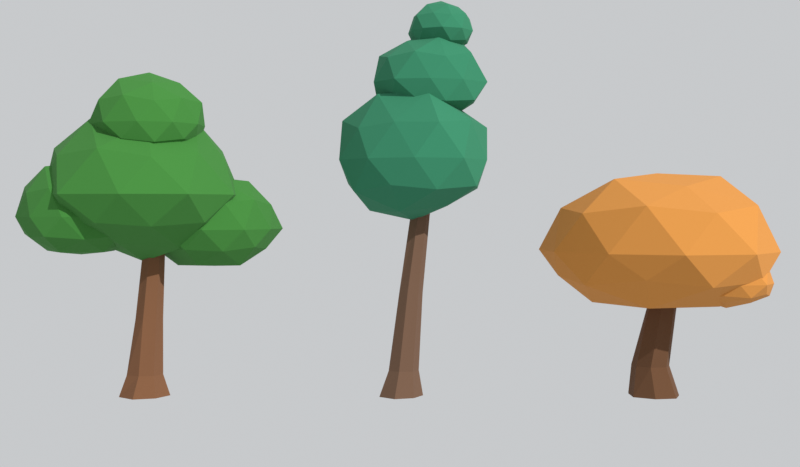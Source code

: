 # Source: GhibliTrees.blend  (saved by Blender 5.1.30; exported with 4.5.12 LTS)
import bpy
from mathutils import Matrix  # noqa: F401  (used for matrix-valued properties, if any)

bpy.ops.wm.read_factory_settings(use_empty=True)
scene = bpy.context.scene
scene.name = 'Scene'

# ---- materials (node trees are filled in below, after node groups)
mat_ghiblitreeb_bark = bpy.data.materials.new('GhibliTreeB_Bark')
mat_ghiblitreeb_leaf = bpy.data.materials.new('GhibliTreeB_Leaf')
mat_ghiblitreec_bark = bpy.data.materials.new('GhibliTreeC_Bark')
mat_ghiblitreec_leaf = bpy.data.materials.new('GhibliTreeC_Leaf')
mat_ghiblitree_bark = bpy.data.materials.new('GhibliTree_Bark')
mat_ghiblitree_leaf = bpy.data.materials.new('GhibliTree_Leaf')

# ---- material node trees
mat_ghiblitreeb_bark.use_nodes = True; mat_ghiblitreeb_bark.node_tree.nodes.clear()
_N = mat_ghiblitreeb_bark.node_tree.nodes; _L = mat_ghiblitreeb_bark.node_tree.links
n0 = _N.new('ShaderNodeBsdfPrincipled'); n0.name = 'Principled BSDF'; n0.location = (-200, 100)
n0.inputs[0].default_value = (0.1559, 0.08438, 0.04971, 1.0)
n0.inputs[2].default_value = 1.0
n1 = _N.new('ShaderNodeOutputMaterial'); n1.name = 'Material Output'; n1.location = (200, 100)
_L.new(n0.outputs[0], n1.inputs[0])
n1.is_active_output = True
mat_ghiblitreeb_leaf.use_nodes = True; mat_ghiblitreeb_leaf.node_tree.nodes.clear()
_N = mat_ghiblitreeb_leaf.node_tree.nodes; _L = mat_ghiblitreeb_leaf.node_tree.links
n0 = _N.new('ShaderNodeBsdfPrincipled'); n0.name = 'Principled BSDF'; n0.location = (-200, 100)
n0.inputs[0].default_value = (0.02732, 0.2051, 0.1046, 1.0)
n0.inputs[2].default_value = 1.0
n1 = _N.new('ShaderNodeOutputMaterial'); n1.name = 'Material Output'; n1.location = (200, 100)
_L.new(n0.outputs[0], n1.inputs[0])
n1.is_active_output = True
mat_ghiblitreec_bark.use_nodes = True; mat_ghiblitreec_bark.node_tree.nodes.clear()
_N = mat_ghiblitreec_bark.node_tree.nodes; _L = mat_ghiblitreec_bark.node_tree.links
n0 = _N.new('ShaderNodeBsdfPrincipled'); n0.name = 'Principled BSDF'; n0.location = (-200, 100)
n0.inputs[0].default_value = (0.1329, 0.05951, 0.02519, 1.0)
n0.inputs[2].default_value = 1.0
n1 = _N.new('ShaderNodeOutputMaterial'); n1.name = 'Material Output'; n1.location = (200, 100)
_L.new(n0.outputs[0], n1.inputs[0])
n1.is_active_output = True
mat_ghiblitreec_leaf.use_nodes = True; mat_ghiblitreec_leaf.node_tree.nodes.clear()
_N = mat_ghiblitreec_leaf.node_tree.nodes; _L = mat_ghiblitreec_leaf.node_tree.links
n0 = _N.new('ShaderNodeBsdfPrincipled'); n0.name = 'Principled BSDF'; n0.location = (-200, 100)
n0.inputs[0].default_value = (0.624, 0.2542, 0.04817, 1.0)
n0.inputs[2].default_value = 1.0
n1 = _N.new('ShaderNodeOutputMaterial'); n1.name = 'Material Output'; n1.location = (200, 100)
_L.new(n0.outputs[0], n1.inputs[0])
n1.is_active_output = True
mat_ghiblitree_bark.use_nodes = True; mat_ghiblitree_bark.node_tree.nodes.clear()
_N = mat_ghiblitree_bark.node_tree.nodes; _L = mat_ghiblitree_bark.node_tree.links
n0 = _N.new('ShaderNodeBsdfPrincipled'); n0.name = 'Principled BSDF'; n0.location = (-200, 100)
n0.inputs[0].default_value = (0.1946, 0.08438, 0.03689, 1.0)
n0.inputs[2].default_value = 1.0
n1 = _N.new('ShaderNodeOutputMaterial'); n1.name = 'Material Output'; n1.location = (200, 100)
_L.new(n0.outputs[0], n1.inputs[0])
n1.is_active_output = True
mat_ghiblitree_leaf.use_nodes = True; mat_ghiblitree_leaf.node_tree.nodes.clear()
_N = mat_ghiblitree_leaf.node_tree.nodes; _L = mat_ghiblitree_leaf.node_tree.links
n0 = _N.new('ShaderNodeBsdfPrincipled'); n0.name = 'Principled BSDF'; n0.location = (-200, 100)
n0.inputs[0].default_value = (0.04231, 0.2016, 0.03071, 1.0)
n0.inputs[2].default_value = 1.0
n1 = _N.new('ShaderNodeOutputMaterial'); n1.name = 'Material Output'; n1.location = (200, 100)
_L.new(n0.outputs[0], n1.inputs[0])
n1.is_active_output = True

# ---- world
world_world = bpy.data.worlds.new('World'); scene.world = world_world
world_world.use_nodes = True; world_world.node_tree.nodes.clear()
_N = world_world.node_tree.nodes; _L = world_world.node_tree.links
n0 = _N.new('ShaderNodeBackground'); n0.name = 'Background'; n0.location = (-200, 100)
n0.inputs[0].default_value = (0.82, 0.84, 0.86, 1.0)
n0.inputs[1].default_value = 0.7
n1 = _N.new('ShaderNodeOutputWorld'); n1.name = 'World Output'; n1.location = (200, 100)
_L.new(n0.outputs[0], n1.inputs[0])
n1.is_active_output = True

# ---- cameras
cam_cam = bpy.data.cameras.new('Cam')

# ---- lights
light_sun = bpy.data.lights.new('Sun', 'SUN')
light_sun.energy = 3.0

# ---- meshes
me_ghiblitreeb = bpy.data.meshes.new('GhibliTreeB')
me_ghiblitreeb.from_pydata([(0.271, 0.0, 0.0), (0.1659, 0.208, 0.0), (-0.05702, 0.2498, 0.0), (-0.2229, 0.1074, 0.0), (-0.2409, -0.116, 0.0), (-0.0622, -0.2725, 0.0), (0.1602, -0.2009, 0.0), (0.2201, 0.0, 0.3), (0.1339, 0.1303, 0.3), (-0.01023, 0.1763, 0.3), (-0.1244, 0.07437, 0.3), (-0.132, -0.07803, 0.3), (-0.01077, -0.1786, 0.3), (0.1486, -0.1487, 0.3), (0.2655, 0.02, 1.2), (0.2157, 0.1401, 1.2), (0.08863, 0.1574, 1.2), (-0.002873, 0.07917, 1.2), (-0.009908, -0.04256, 1.2), (0.08662, -0.1262, 1.2), (0.2134, -0.09714, 1.2), (0.3665, 0.04, 2.3), (0.3288, 0.1263, 2.3), (0.2354, 0.1477, 2.3), (0.1569, 0.08967, 2.3), (0.1504, -0.01278, 2.3), (0.2353, -0.06801, 2.3), (0.3265, -0.04338, 2.3), (0.16, 0.0, 2.055), (0.862, -0.51, 2.446), (-0.1044, -0.8139, 2.45), (-0.6068, 0.0, 2.482), (-0.08529, 0.7549, 2.472), (0.7939, 0.4606, 2.476), (0.4293, -0.829, 3.142), (-0.4701, -0.4578, 3.1), (-0.4703, 0.458, 3.101), (0.4041, 0.7514, 3.106), (1.017, 0.0, 3.136), (0.16, 0.0, 3.539), (-0.002192, -0.4992, 2.156), (0.5381, -0.2747, 2.221), (0.4073, -0.7612, 2.404), (0.9062, 0.0, 2.427), (0.537, 0.2739, 2.222), (-0.3548, 0.0, 2.167), (-0.5207, -0.4946, 2.386), (0.01733, 0.4391, 2.227), (-0.4587, 0.4495, 2.419), (0.3857, 0.6945, 2.434), (0.9976, -0.2721, 2.75), (1.021, 0.2797, 2.75), (0.16, -0.9227, 2.75), (0.7063, -0.7519, 2.75), (-0.6965, -0.2783, 2.75), (-0.3549, -0.7087, 2.75), (-0.385, 0.7501, 2.75), (-0.6965, 0.2783, 2.75), (0.689, 0.7282, 2.75), (0.16, 0.9809, 2.75), (0.8011, -0.4658, 3.191), (-0.06497, -0.6924, 3.155), (-0.674, 0.0, 3.214), (-0.09818, 0.7946, 3.215), (0.7831, 0.4527, 3.178), (0.3203, -0.4933, 3.505), (0.6149, 0.0, 3.412), (-0.256, -0.3022, 3.499), (-0.2118, 0.2701, 3.419), (0.3177, 0.4852, 3.493), (0.34, 0.05, 3.172), (0.8499, -0.3205, 3.429), (0.1629, -0.495, 3.449), (-0.2637, 0.05, 3.439), (0.1457, 0.648, 3.43), (0.7914, 0.378, 3.455), (0.5142, -0.4862, 3.904), (-0.1415, -0.2998, 3.918), (-0.1126, 0.3788, 3.902), (0.5108, 0.5757, 3.899), (0.8895, 0.05, 3.897), (0.34, 0.05, 4.23), (0.2299, -0.2887, 3.247), (0.619, -0.1527, 3.259), (0.5162, -0.4923, 3.403), (0.8613, 0.05, 3.424), (0.601, 0.2396, 3.285), (-0.01098, 0.05, 3.252), (-0.09066, -0.2629, 3.42), (0.242, 0.3517, 3.291), (-0.08413, 0.3581, 3.423), (0.5175, 0.5962, 3.402), (1.008, -0.1671, 3.65), (0.9674, 0.2538, 3.65), (0.34, -0.5644, 3.65), (0.7114, -0.4611, 3.65), (-0.3036, -0.1591, 3.65), (-0.06383, -0.5058, 3.65), (-0.03197, 0.562, 3.65), (-0.2848, 0.253, 3.65), (0.7028, 0.5493, 3.65), (0.34, 0.7137, 3.65), (0.8109, -0.2922, 3.974), (0.1665, -0.4839, 3.962), (-0.2445, 0.05, 3.975), (0.1731, 0.5635, 3.95), (0.8051, 0.3879, 3.97), (0.4467, -0.2785, 4.153), (0.6924, 0.05, 4.163), (0.07736, -0.1408, 4.123), (0.06124, 0.2525, 4.152), (0.4492, 0.386, 4.164), (0.48, 0.02, 3.998), (0.7572, -0.1814, 4.13), (0.3824, -0.2803, 4.139), (0.1442, 0.02, 4.132), (0.3681, 0.3643, 4.123), (0.7609, 0.2241, 4.128), (0.5851, -0.3035, 4.403), (0.1905, -0.1904, 4.411), (0.1974, 0.2253, 4.407), (0.5852, 0.3437, 4.403), (0.8138, 0.02, 4.4), (0.48, 0.02, 4.612), (0.4176, -0.1722, 4.021), (0.6413, -0.09717, 4.024), (0.5779, -0.2815, 4.113), (0.7863, 0.02, 4.117), (0.6328, 0.131, 4.036), (0.2766, 0.02, 4.02), (0.217, -0.1711, 4.109), (0.4153, 0.2192, 4.013), (0.2205, 0.2085, 4.111), (0.5781, 0.3221, 4.113), (0.8442, -0.09833, 4.25), (0.8288, 0.1333, 4.25), (0.48, -0.3846, 4.25), (0.7076, -0.2932, 4.25), (0.1287, -0.09415, 4.25), (0.2569, -0.2871, 4.25), (0.246, 0.3421, 4.25), (0.09578, 0.1448, 4.25), (0.7096, 0.336, 4.25), (0.48, 0.4201, 4.25), (0.753, -0.1784, 4.438), (0.382, -0.2816, 4.426), (0.1606, 0.02, 4.428), (0.3806, 0.3259, 4.429), (0.7247, 0.1978, 4.418), (0.5426, -0.1726, 4.545), (0.6814, 0.02, 4.543), (0.3114, -0.1025, 4.554), (0.3223, 0.1346, 4.534), (0.5462, 0.2237, 4.562)], [], [(0, 1, 8, 7), (1, 2, 9, 8), (2, 3, 10, 9), (3, 4, 11, 10), (4, 5, 12, 11), (5, 6, 13, 12), (6, 0, 7, 13), (7, 8, 15, 14), (8, 9, 16, 15), (9, 10, 17, 16), (10, 11, 18, 17), (11, 12, 19, 18), (12, 13, 20, 19), (13, 7, 14, 20), (14, 15, 22, 21), (15, 16, 23, 22), (16, 17, 24, 23), (17, 18, 25, 24), (18, 19, 26, 25), (19, 20, 27, 26), (20, 14, 21, 27), (21, 22, 23, 24, 25, 26, 27), (6, 5, 4, 3, 2, 1, 0), (28, 41, 40), (29, 41, 43), (28, 40, 45), (28, 45, 47), (28, 47, 44), (29, 43, 50), (30, 42, 52), (31, 46, 54), (32, 48, 56), (33, 49, 58), (29, 50, 53), (30, 52, 55), (31, 54, 57), (32, 56, 59), (33, 58, 51), (34, 60, 65), (35, 61, 67), (36, 62, 68), (37, 63, 69), (38, 64, 66), (66, 69, 39), (66, 64, 69), (64, 37, 69), (69, 68, 39), (69, 63, 68), (63, 36, 68), (68, 67, 39), (68, 62, 67), (62, 35, 67), (67, 65, 39), (67, 61, 65), (61, 34, 65), (65, 66, 39), (65, 60, 66), (60, 38, 66), (51, 64, 38), (51, 58, 64), (58, 37, 64), (59, 63, 37), (59, 56, 63), (56, 36, 63), (57, 62, 36), (57, 54, 62), (54, 35, 62), (55, 61, 35), (55, 52, 61), (52, 34, 61), (53, 60, 34), (53, 50, 60), (50, 38, 60), (58, 59, 37), (58, 49, 59), (49, 32, 59), (56, 57, 36), (56, 48, 57), (48, 31, 57), (54, 55, 35), (54, 46, 55), (46, 30, 55), (52, 53, 34), (52, 42, 53), (42, 29, 53), (50, 51, 38), (50, 43, 51), (43, 33, 51), (44, 49, 33), (44, 47, 49), (47, 32, 49), (47, 48, 32), (47, 45, 48), (45, 31, 48), (45, 46, 31), (45, 40, 46), (40, 30, 46), (43, 44, 33), (43, 41, 44), (41, 28, 44), (40, 42, 30), (40, 41, 42), (41, 29, 42), (70, 83, 82), (71, 83, 85), (70, 82, 87), (70, 87, 89), (70, 89, 86), (71, 85, 92), (72, 84, 94), (73, 88, 96), (74, 90, 98), (75, 91, 100), (71, 92, 95), (72, 94, 97), (73, 96, 99), (74, 98, 101), (75, 100, 93), (76, 102, 107), (77, 103, 109), (78, 104, 110), (79, 105, 111), (80, 106, 108), (108, 111, 81), (108, 106, 111), (106, 79, 111), (111, 110, 81), (111, 105, 110), (105, 78, 110), (110, 109, 81), (110, 104, 109), (104, 77, 109), (109, 107, 81), (109, 103, 107), (103, 76, 107), (107, 108, 81), (107, 102, 108), (102, 80, 108), (93, 106, 80), (93, 100, 106), (100, 79, 106), (101, 105, 79), (101, 98, 105), (98, 78, 105), (99, 104, 78), (99, 96, 104), (96, 77, 104), (97, 103, 77), (97, 94, 103), (94, 76, 103), (95, 102, 76), (95, 92, 102), (92, 80, 102), (100, 101, 79), (100, 91, 101), (91, 74, 101), (98, 99, 78), (98, 90, 99), (90, 73, 99), (96, 97, 77), (96, 88, 97), (88, 72, 97), (94, 95, 76), (94, 84, 95), (84, 71, 95), (92, 93, 80), (92, 85, 93), (85, 75, 93), (86, 91, 75), (86, 89, 91), (89, 74, 91), (89, 90, 74), (89, 87, 90), (87, 73, 90), (87, 88, 73), (87, 82, 88), (82, 72, 88), (85, 86, 75), (85, 83, 86), (83, 70, 86), (82, 84, 72), (82, 83, 84), (83, 71, 84), (112, 125, 124), (113, 125, 127), (112, 124, 129), (112, 129, 131), (112, 131, 128), (113, 127, 134), (114, 126, 136), (115, 130, 138), (116, 132, 140), (117, 133, 142), (113, 134, 137), (114, 136, 139), (115, 138, 141), (116, 140, 143), (117, 142, 135), (118, 144, 149), (119, 145, 151), (120, 146, 152), (121, 147, 153), (122, 148, 150), (150, 153, 123), (150, 148, 153), (148, 121, 153), (153, 152, 123), (153, 147, 152), (147, 120, 152), (152, 151, 123), (152, 146, 151), (146, 119, 151), (151, 149, 123), (151, 145, 149), (145, 118, 149), (149, 150, 123), (149, 144, 150), (144, 122, 150), (135, 148, 122), (135, 142, 148), (142, 121, 148), (143, 147, 121), (143, 140, 147), (140, 120, 147), (141, 146, 120), (141, 138, 146), (138, 119, 146), (139, 145, 119), (139, 136, 145), (136, 118, 145), (137, 144, 118), (137, 134, 144), (134, 122, 144), (142, 143, 121), (142, 133, 143), (133, 116, 143), (140, 141, 120), (140, 132, 141), (132, 115, 141), (138, 139, 119), (138, 130, 139), (130, 114, 139), (136, 137, 118), (136, 126, 137), (126, 113, 137), (134, 135, 122), (134, 127, 135), (127, 117, 135), (128, 133, 117), (128, 131, 133), (131, 116, 133), (131, 132, 116), (131, 129, 132), (129, 115, 132), (129, 130, 115), (129, 124, 130), (124, 114, 130), (127, 128, 117), (127, 125, 128), (125, 112, 128), (124, 126, 114), (124, 125, 126), (125, 113, 126)])
me_ghiblitreeb.polygons.foreach_set('material_index', [0, 0, 0, 0, 0, 0, 0, 0, 0, 0, 0, 0, 0, 0, 0, 0, 0, 0, 0, 0, 0, 0, 0, 1, 1, 1, 1, 1, 1, 1, 1, 1, 1, 1, 1, 1, 1, 1, 1, 1, 1, 1, 1, 1, 1, 1, 1, 1, 1, 1, 1, 1, 1, 1, 1, 1, 1, 1, 1, 1, 1, 1, 1, 1, 1, 1, 1, 1, 1, 1, 1, 1, 1, 1, 1, 1, 1, 1, 1, 1, 1, 1, 1, 1, 1, 1, 1, 1, 1, 1, 1, 1, 1, 1, 1, 1, 1, 1, 1, 1, 1, 1, 1, 1, 1, 1, 1, 1, 1, 1, 1, 1, 1, 1, 1, 1, 1, 1, 1, 1, 1, 1, 1, 1, 1, 1, 1, 1, 1, 1, 1, 1, 1, 1, 1, 1, 1, 1, 1, 1, 1, 1, 1, 1, 1, 1, 1, 1, 1, 1, 1, 1, 1, 1, 1, 1, 1, 1, 1, 1, 1, 1, 1, 1, 1, 1, 1, 1, 1, 1, 1, 1, 1, 1, 1, 1, 1, 1, 1, 1, 1, 1, 1, 1, 1, 1, 1, 1, 1, 1, 1, 1, 1, 1, 1, 1, 1, 1, 1, 1, 1, 1, 1, 1, 1, 1, 1, 1, 1, 1, 1, 1, 1, 1, 1, 1, 1, 1, 1, 1, 1, 1, 1, 1, 1, 1, 1, 1, 1, 1, 1, 1, 1, 1, 1, 1, 1, 1, 1, 1, 1, 1, 1, 1, 1, 1, 1, 1, 1, 1, 1, 1, 1, 1, 1, 1, 1, 1, 1, 1, 1, 1, 1])
_ca = me_ghiblitreeb.color_attributes.new('Col', 'BYTE_COLOR', 'POINT')
_ca.data.foreach_set('color', [0.8388, 0.8148, 0.7758, 1.0, 0.8228, 0.7991, 0.7605, 1.0, 0.7991, 0.7758, 0.7305, 1.0, 0.855, 0.8308, 0.7835, 1.0, 0.8388, 0.807, 0.7682, 1.0, 0.8308, 0.807, 0.7682, 1.0, 0.7913, 0.7682, 0.7305, 1.0, 0.8308, 0.807, 0.7682, 1.0, 0.8308, 0.807, 0.7682, 1.0, 0.8963, 0.8714, 0.8228, 1.0, 0.855, 0.8308, 0.7835, 1.0, 0.8796, 0.855, 0.807, 1.0, 0.8796, 0.8469, 0.807, 1.0, 0.8879, 0.8632, 0.8148, 1.0, 0.956, 0.9301, 0.8796, 1.0, 0.9473, 0.9216, 0.8714, 1.0, 1.0, 0.9911, 0.9473, 1.0, 0.9473, 0.9131, 0.8714, 1.0, 1.0, 1.0, 0.9473, 1.0, 0.9734, 0.9387, 0.8963, 1.0, 0.9301, 0.9047, 0.855, 1.0, 1.0, 1.0, 0.9911, 1.0, 1.0, 1.0, 1.0, 1.0, 1.0, 1.0, 1.0, 1.0, 1.0, 1.0, 0.9734, 1.0, 1.0, 1.0, 0.9734, 1.0, 1.0, 1.0, 0.9647, 1.0, 1.0, 1.0, 1.0, 1.0, 0.7682, 0.7305, 0.624, 1.0, 0.7913, 0.7529, 0.6514, 1.0, 0.7454, 0.7084, 0.6105, 1.0, 0.7605, 0.7231, 0.6172, 1.0, 0.7835, 0.7454, 0.6376, 1.0, 0.7605, 0.7231, 0.624, 1.0, 0.9387, 0.8963, 0.7682, 1.0, 0.8714, 0.8308, 0.7157, 1.0, 0.956, 0.9131, 0.7835, 1.0, 0.9387, 0.8963, 0.7682, 1.0, 0.9216, 0.8796, 0.7529, 1.0, 1.0, 1.0, 0.9823, 1.0, 0.7605, 0.7231, 0.624, 1.0, 0.8148, 0.7758, 0.6654, 1.0, 0.7991, 0.7605, 0.6514, 1.0, 0.7605, 0.7231, 0.6172, 1.0, 0.807, 0.7682, 0.6654, 1.0, 0.7913, 0.7529, 0.6445, 1.0, 0.807, 0.7758, 0.6654, 1.0, 0.7991, 0.7605, 0.6514, 1.0, 0.8148, 0.7758, 0.6654, 1.0, 0.7835, 0.7454, 0.6376, 1.0, 0.7605, 0.7231, 0.624, 1.0, 0.7991, 0.7605, 0.6514, 1.0, 0.8148, 0.7758, 0.6724, 1.0, 0.7758, 0.7454, 0.6376, 1.0, 0.7991, 0.7605, 0.6514, 1.0, 0.807, 0.7682, 0.6584, 1.0, 0.7605, 0.7231, 0.624, 1.0, 0.7454, 0.7157, 0.6105, 1.0, 0.7913, 0.7529, 0.6445, 1.0, 0.7454, 0.7084, 0.6105, 1.0, 0.9473, 0.9047, 0.7758, 1.0, 0.9647, 0.9216, 0.7913, 1.0, 0.9387, 0.8963, 0.7682, 1.0, 0.9647, 0.9216, 0.7913, 1.0, 1.0, 0.9647, 0.8308, 1.0, 1.0, 1.0, 0.9216, 1.0, 1.0, 1.0, 0.9216, 1.0, 1.0, 1.0, 0.8714, 1.0, 1.0, 1.0, 0.9387, 1.0, 1.0, 1.0, 0.9047, 1.0, 0.8308, 0.7913, 0.6795, 1.0, 0.855, 0.8148, 0.7011, 1.0, 0.8388, 0.7991, 0.6867, 1.0, 0.7835, 0.7454, 0.6376, 1.0, 0.8469, 0.807, 0.6939, 1.0, 0.8228, 0.7835, 0.6724, 1.0, 0.9047, 0.8632, 0.7379, 1.0, 0.9387, 0.8963, 0.7682, 1.0, 0.9301, 0.8879, 0.7605, 1.0, 0.9647, 0.9131, 0.7835, 1.0, 0.9734, 0.9216, 0.7991, 1.0, 1.0, 1.0, 0.9387, 1.0, 0.855, 0.8148, 0.6939, 1.0, 0.7682, 0.7305, 0.6308, 1.0, 0.8388, 0.7991, 0.6867, 1.0, 0.807, 0.7682, 0.6584, 1.0, 0.8388, 0.7991, 0.6867, 1.0, 0.8388, 0.7991, 0.6867, 1.0, 0.8308, 0.7913, 0.6795, 1.0, 0.7991, 0.7605, 0.6514, 1.0, 0.807, 0.7682, 0.6654, 1.0, 0.7758, 0.7454, 0.6376, 1.0, 0.7835, 0.7454, 0.6445, 1.0, 0.7605, 0.7231, 0.624, 1.0, 0.7913, 0.7605, 0.6514, 1.0, 0.8469, 0.807, 0.6939, 1.0, 0.8308, 0.7913, 0.6795, 1.0, 0.7682, 0.7305, 0.624, 1.0, 0.7913, 0.7529, 0.6514, 1.0, 0.7991, 0.7605, 0.6584, 1.0, 0.807, 0.7682, 0.6654, 1.0, 0.8228, 0.7835, 0.6724, 1.0, 1.0, 0.9911, 0.855, 1.0, 0.9734, 0.9216, 0.7913, 1.0, 1.0, 0.9823, 0.8469, 1.0, 1.0, 0.9647, 0.8308, 1.0, 0.9301, 0.8796, 0.7605, 1.0, 1.0, 1.0, 0.9047, 1.0, 1.0, 1.0, 0.8963, 1.0, 1.0, 1.0, 0.9647, 1.0, 1.0, 1.0, 0.9823, 1.0, 1.0, 1.0, 0.9823, 1.0, 0.8879, 0.8469, 0.7305, 1.0, 0.8632, 0.8148, 0.7011, 1.0, 0.8632, 0.8228, 0.7084, 1.0, 0.8714, 0.8308, 0.7157, 1.0, 0.8308, 0.7913, 0.6795, 1.0, 0.855, 0.8148, 0.7011, 1.0, 0.9911, 0.9473, 0.8148, 1.0, 0.9823, 0.9387, 0.807, 1.0, 1.0, 0.9911, 0.8469, 1.0, 1.0, 1.0, 0.8879, 1.0, 0.9823, 0.9301, 0.7991, 1.0, 1.0, 1.0, 1.0, 1.0, 0.807, 0.7682, 0.6654, 1.0, 0.807, 0.7682, 0.6654, 1.0, 0.855, 0.8148, 0.7011, 1.0, 0.8632, 0.8228, 0.7084, 1.0, 0.855, 0.8148, 0.7011, 1.0, 0.9047, 0.8632, 0.7379, 1.0, 0.855, 0.8148, 0.7011, 1.0, 0.8714, 0.8228, 0.7084, 1.0, 0.8963, 0.8469, 0.7305, 1.0, 0.8148, 0.7758, 0.6654, 1.0, 0.8796, 0.8388, 0.7231, 1.0, 0.8148, 0.7758, 0.6724, 1.0, 0.8963, 0.855, 0.7305, 1.0, 0.8796, 0.8388, 0.7231, 1.0, 0.8796, 0.8388, 0.7231, 1.0, 0.8879, 0.8469, 0.7305, 1.0, 0.807, 0.7682, 0.6584, 1.0, 0.8148, 0.7758, 0.6654, 1.0, 0.8469, 0.807, 0.6939, 1.0, 0.807, 0.7682, 0.6654, 1.0, 1.0, 1.0, 0.9131, 1.0, 1.0, 0.9734, 0.8388, 1.0, 1.0, 0.9823, 0.8388, 1.0, 1.0, 1.0, 0.9047, 1.0, 1.0, 0.9473, 0.8148, 1.0, 1.0, 1.0, 1.0, 1.0, 1.0, 1.0, 0.9647, 1.0, 1.0, 1.0, 1.0, 1.0, 1.0, 1.0, 1.0, 1.0, 1.0, 1.0, 0.9387, 1.0])
me_ghiblitreeb.materials.append(mat_ghiblitreeb_bark)
me_ghiblitreeb.materials.append(mat_ghiblitreeb_leaf)
me_ghiblitreeb.update()
me_ghiblitreec = bpy.data.meshes.new('GhibliTreeC')
me_ghiblitreec.from_pydata([(0.2775, 0.0, 0.0), (0.2011, 0.2521, 0.0), (-0.0635, 0.2782, 0.0), (-0.2917, 0.1405, 0.0), (-0.2896, -0.1395, 0.0), (-0.06418, -0.2812, 0.0), (0.1875, -0.2352, 0.0), (0.1664, 0.03, 0.35), (0.08519, 0.1995, 0.35), (-0.1012, 0.2544, 0.35), (-0.2586, 0.1305, 0.35), (-0.2405, -0.06174, 0.35), (-0.0993, -0.186, 0.35), (0.09125, -0.1471, 0.35), (0.2326, -0.04, 1.05), (0.1596, 0.08486, 1.05), (0.02283, 0.1229, 1.05), (-0.09299, 0.03368, 1.05), (-0.1036, -0.1188, 1.05), (0.02022, -0.2143, 1.05), (0.169, -0.1766, 1.05), (0.0, 0.0, 1.081), (1.019, -0.7402, 1.385), (-0.3498, -1.077, 1.417), (-1.152, 0.0, 1.412), (-0.3458, 1.064, 1.42), (0.9681, 0.7033, 1.401), (0.3807, -1.172, 2.144), (-0.9836, -0.7146, 2.138), (-1.001, 0.7274, 2.146), (0.3757, 1.156, 2.138), (1.207, 0.0, 2.135), (0.0, 0.0, 2.604), (-0.2348, -0.7226, 1.085), (0.6184, -0.4493, 1.082), (0.3597, -1.107, 1.34), (1.211, 0.0, 1.326), (0.606, 0.4403, 1.094), (-0.7482, 0.0, 1.095), (-0.9451, -0.6866, 1.339), (-0.2283, 0.7026, 1.102), (-0.9357, 0.6798, 1.343), (0.3267, 1.005, 1.373), (1.315, -0.4272, 1.7), (1.229, 0.3995, 1.7), (0.0, -1.347, 1.7), (0.8193, -1.128, 1.7), (-1.254, -0.4075, 1.7), (-0.7509, -1.034, 1.7), (-0.7817, 1.076, 1.7), (-1.321, 0.4294, 1.7), (0.8129, 1.119, 1.7), (0.0, 1.411, 1.7), (0.9641, -0.7005, 2.23), (-0.3629, -1.117, 2.223), (-1.12, 0.0, 2.199), (-0.3304, 1.017, 2.176), (0.9675, 0.7029, 2.232), (0.1973, -0.6072, 2.444), (0.7478, 0.0, 2.571), (-0.575, -0.4177, 2.528), (-0.5357, 0.3892, 2.471), (0.202, 0.6218, 2.462), (0.72, -0.35, 1.058), (1.092, -0.6204, 1.235), (0.5696, -0.813, 1.228), (0.2574, -0.35, 1.234), (0.5764, 0.09192, 1.234), (1.103, -0.07177, 1.232), (0.8754, -0.8284, 1.531), (0.3497, -0.619, 1.515), (0.3013, -0.04579, 1.536), (0.8749, 0.1268, 1.53), (1.194, -0.35, 1.521), (0.72, -0.35, 1.763), (0.6387, -0.6001, 1.137), (0.942, -0.5113, 1.128), (0.8647, -0.7952, 1.205), (1.214, -0.35, 1.197), (0.9624, -0.1739, 1.108), (0.4584, -0.35, 1.138), (0.3142, -0.6448, 1.195), (0.637, -0.0947, 1.133), (0.3603, -0.08864, 1.213), (0.8663, 0.1004, 1.204), (1.212, -0.5097, 1.35), (1.237, -0.1822, 1.35), (0.72, -0.8778, 1.35), (1.041, -0.7919, 1.35), (0.2079, -0.5164, 1.35), (0.4003, -0.79, 1.35), (0.404, 0.08499, 1.35), (0.1984, -0.1805, 1.35), (1.05, 0.1048, 1.35), (0.72, 0.1939, 1.35), (1.1, -0.6262, 1.559), (0.5798, -0.7814, 1.552), (0.2594, -0.35, 1.555), (0.5846, 0.06671, 1.545), (1.096, -0.07674, 1.557), (0.8094, -0.6252, 1.687), (0.9921, -0.35, 1.667), (0.4935, -0.5146, 1.676), (0.4838, -0.1784, 1.69), (0.8091, -0.07567, 1.686), (-0.6, 0.4, 1.241), (-0.2516, 0.1469, 1.392), (-0.7449, -0.04598, 1.383), (-1.023, 0.4, 1.394), (-0.747, 0.8524, 1.381), (-0.247, 0.6565, 1.391), (-0.4665, -0.0109, 1.656), (-0.9531, 0.1435, 1.657), (-0.9856, 0.6802, 1.672), (-0.4579, 0.8375, 1.666), (-0.1236, 0.4, 1.672), (-0.6, 0.4, 1.894), (-0.6806, 0.1519, 1.289), (-0.374, 0.2358, 1.274), (-0.478, 0.0245, 1.378), (-0.1538, 0.4, 1.362), (-0.3981, 0.5467, 1.298), (-0.8538, 0.4, 1.295), (-0.9533, 0.1433, 1.365), (-0.6814, 0.6504, 1.287), (-0.9469, 0.652, 1.367), (-0.4723, 0.7931, 1.372), (-0.1316, 0.2478, 1.5), (-0.09652, 0.5636, 1.5), (-0.6, -0.06684, 1.5), (-0.3258, 0.02264, 1.5), (-1.085, 0.2424, 1.5), (-0.8767, 0.01914, 1.5), (-0.8839, 0.7907, 1.5), (-1.06, 0.5496, 1.5), (-0.3256, 0.7777, 1.5), (-0.6, 0.8923, 1.5), (-0.2314, 0.1322, 1.703), (-0.7386, -0.02642, 1.7), (-0.996, 0.4, 1.676), (-0.7411, 0.8342, 1.703), (-0.2351, 0.6651, 1.701), (-0.5137, 0.1344, 1.825), (-0.3518, 0.4, 1.789), (-0.8059, 0.2504, 1.797), (-0.8001, 0.5454, 1.788), (-0.5154, 0.6603, 1.819)], [], [(0, 1, 8, 7), (1, 2, 9, 8), (2, 3, 10, 9), (3, 4, 11, 10), (4, 5, 12, 11), (5, 6, 13, 12), (6, 0, 7, 13), (7, 8, 15, 14), (8, 9, 16, 15), (9, 10, 17, 16), (10, 11, 18, 17), (11, 12, 19, 18), (12, 13, 20, 19), (13, 7, 14, 20), (14, 15, 16, 17, 18, 19, 20), (6, 5, 4, 3, 2, 1, 0), (21, 34, 33), (22, 34, 36), (21, 33, 38), (21, 38, 40), (21, 40, 37), (22, 36, 43), (23, 35, 45), (24, 39, 47), (25, 41, 49), (26, 42, 51), (22, 43, 46), (23, 45, 48), (24, 47, 50), (25, 49, 52), (26, 51, 44), (27, 53, 58), (28, 54, 60), (29, 55, 61), (30, 56, 62), (31, 57, 59), (59, 62, 32), (59, 57, 62), (57, 30, 62), (62, 61, 32), (62, 56, 61), (56, 29, 61), (61, 60, 32), (61, 55, 60), (55, 28, 60), (60, 58, 32), (60, 54, 58), (54, 27, 58), (58, 59, 32), (58, 53, 59), (53, 31, 59), (44, 57, 31), (44, 51, 57), (51, 30, 57), (52, 56, 30), (52, 49, 56), (49, 29, 56), (50, 55, 29), (50, 47, 55), (47, 28, 55), (48, 54, 28), (48, 45, 54), (45, 27, 54), (46, 53, 27), (46, 43, 53), (43, 31, 53), (51, 52, 30), (51, 42, 52), (42, 25, 52), (49, 50, 29), (49, 41, 50), (41, 24, 50), (47, 48, 28), (47, 39, 48), (39, 23, 48), (45, 46, 27), (45, 35, 46), (35, 22, 46), (43, 44, 31), (43, 36, 44), (36, 26, 44), (37, 42, 26), (37, 40, 42), (40, 25, 42), (40, 41, 25), (40, 38, 41), (38, 24, 41), (38, 39, 24), (38, 33, 39), (33, 23, 39), (36, 37, 26), (36, 34, 37), (34, 21, 37), (33, 35, 23), (33, 34, 35), (34, 22, 35), (63, 76, 75), (64, 76, 78), (63, 75, 80), (63, 80, 82), (63, 82, 79), (64, 78, 85), (65, 77, 87), (66, 81, 89), (67, 83, 91), (68, 84, 93), (64, 85, 88), (65, 87, 90), (66, 89, 92), (67, 91, 94), (68, 93, 86), (69, 95, 100), (70, 96, 102), (71, 97, 103), (72, 98, 104), (73, 99, 101), (101, 104, 74), (101, 99, 104), (99, 72, 104), (104, 103, 74), (104, 98, 103), (98, 71, 103), (103, 102, 74), (103, 97, 102), (97, 70, 102), (102, 100, 74), (102, 96, 100), (96, 69, 100), (100, 101, 74), (100, 95, 101), (95, 73, 101), (86, 99, 73), (86, 93, 99), (93, 72, 99), (94, 98, 72), (94, 91, 98), (91, 71, 98), (92, 97, 71), (92, 89, 97), (89, 70, 97), (90, 96, 70), (90, 87, 96), (87, 69, 96), (88, 95, 69), (88, 85, 95), (85, 73, 95), (93, 94, 72), (93, 84, 94), (84, 67, 94), (91, 92, 71), (91, 83, 92), (83, 66, 92), (89, 90, 70), (89, 81, 90), (81, 65, 90), (87, 88, 69), (87, 77, 88), (77, 64, 88), (85, 86, 73), (85, 78, 86), (78, 68, 86), (79, 84, 68), (79, 82, 84), (82, 67, 84), (82, 83, 67), (82, 80, 83), (80, 66, 83), (80, 81, 66), (80, 75, 81), (75, 65, 81), (78, 79, 68), (78, 76, 79), (76, 63, 79), (75, 77, 65), (75, 76, 77), (76, 64, 77), (105, 118, 117), (106, 118, 120), (105, 117, 122), (105, 122, 124), (105, 124, 121), (106, 120, 127), (107, 119, 129), (108, 123, 131), (109, 125, 133), (110, 126, 135), (106, 127, 130), (107, 129, 132), (108, 131, 134), (109, 133, 136), (110, 135, 128), (111, 137, 142), (112, 138, 144), (113, 139, 145), (114, 140, 146), (115, 141, 143), (143, 146, 116), (143, 141, 146), (141, 114, 146), (146, 145, 116), (146, 140, 145), (140, 113, 145), (145, 144, 116), (145, 139, 144), (139, 112, 144), (144, 142, 116), (144, 138, 142), (138, 111, 142), (142, 143, 116), (142, 137, 143), (137, 115, 143), (128, 141, 115), (128, 135, 141), (135, 114, 141), (136, 140, 114), (136, 133, 140), (133, 113, 140), (134, 139, 113), (134, 131, 139), (131, 112, 139), (132, 138, 112), (132, 129, 138), (129, 111, 138), (130, 137, 111), (130, 127, 137), (127, 115, 137), (135, 136, 114), (135, 126, 136), (126, 109, 136), (133, 134, 113), (133, 125, 134), (125, 108, 134), (131, 132, 112), (131, 123, 132), (123, 107, 132), (129, 130, 111), (129, 119, 130), (119, 106, 130), (127, 128, 115), (127, 120, 128), (120, 110, 128), (121, 126, 110), (121, 124, 126), (124, 109, 126), (124, 125, 109), (124, 122, 125), (122, 108, 125), (122, 123, 108), (122, 117, 123), (117, 107, 123), (120, 121, 110), (120, 118, 121), (118, 105, 121), (117, 119, 107), (117, 118, 119), (118, 106, 119)])
me_ghiblitreec.polygons.foreach_set('material_index', [0, 0, 0, 0, 0, 0, 0, 0, 0, 0, 0, 0, 0, 0, 0, 0, 1, 1, 1, 1, 1, 1, 1, 1, 1, 1, 1, 1, 1, 1, 1, 1, 1, 1, 1, 1, 1, 1, 1, 1, 1, 1, 1, 1, 1, 1, 1, 1, 1, 1, 1, 1, 1, 1, 1, 1, 1, 1, 1, 1, 1, 1, 1, 1, 1, 1, 1, 1, 1, 1, 1, 1, 1, 1, 1, 1, 1, 1, 1, 1, 1, 1, 1, 1, 1, 1, 1, 1, 1, 1, 1, 1, 1, 1, 1, 1, 1, 1, 1, 1, 1, 1, 1, 1, 1, 1, 1, 1, 1, 1, 1, 1, 1, 1, 1, 1, 1, 1, 1, 1, 1, 1, 1, 1, 1, 1, 1, 1, 1, 1, 1, 1, 1, 1, 1, 1, 1, 1, 1, 1, 1, 1, 1, 1, 1, 1, 1, 1, 1, 1, 1, 1, 1, 1, 1, 1, 1, 1, 1, 1, 1, 1, 1, 1, 1, 1, 1, 1, 1, 1, 1, 1, 1, 1, 1, 1, 1, 1, 1, 1, 1, 1, 1, 1, 1, 1, 1, 1, 1, 1, 1, 1, 1, 1, 1, 1, 1, 1, 1, 1, 1, 1, 1, 1, 1, 1, 1, 1, 1, 1, 1, 1, 1, 1, 1, 1, 1, 1, 1, 1, 1, 1, 1, 1, 1, 1, 1, 1, 1, 1, 1, 1, 1, 1, 1, 1, 1, 1, 1, 1, 1, 1, 1, 1, 1, 1, 1, 1, 1, 1, 1, 1, 1, 1, 1, 1])
_ca = me_ghiblitreec.color_attributes.new('Col', 'BYTE_COLOR', 'POINT')
_ca.data.foreach_set('color', [0.8388, 0.8148, 0.7682, 1.0, 0.7991, 0.7758, 0.7379, 1.0, 0.855, 0.8308, 0.7913, 1.0, 0.8388, 0.8148, 0.7682, 1.0, 0.8388, 0.8148, 0.7682, 1.0, 0.8148, 0.7913, 0.7454, 1.0, 0.8469, 0.8228, 0.7835, 1.0, 0.9047, 0.8796, 0.8308, 1.0, 0.9301, 0.8963, 0.855, 1.0, 0.9387, 0.9131, 0.8632, 1.0, 0.8632, 0.8388, 0.7913, 1.0, 0.8632, 0.8388, 0.7913, 1.0, 0.8796, 0.855, 0.807, 1.0, 0.9387, 0.9131, 0.8632, 1.0, 1.0, 1.0, 0.9647, 1.0, 1.0, 1.0, 0.9734, 1.0, 1.0, 1.0, 0.9911, 1.0, 1.0, 1.0, 0.9911, 1.0, 1.0, 1.0, 0.9734, 1.0, 1.0, 1.0, 1.0, 1.0, 1.0, 1.0, 0.9823, 1.0, 0.7991, 0.7605, 0.6584, 1.0, 0.7454, 0.7084, 0.6105, 1.0, 0.7991, 0.7605, 0.6584, 1.0, 0.7758, 0.7379, 0.6308, 1.0, 0.7758, 0.7379, 0.6376, 1.0, 0.7454, 0.7084, 0.6105, 1.0, 1.0, 0.9734, 0.8388, 1.0, 0.8963, 0.855, 0.7305, 1.0, 1.0, 0.956, 0.8228, 1.0, 1.0, 0.9473, 0.8148, 1.0, 0.8796, 0.8388, 0.7157, 1.0, 1.0, 1.0, 1.0, 1.0, 0.7991, 0.7605, 0.6584, 1.0, 0.7379, 0.7011, 0.6038, 1.0, 0.7454, 0.7084, 0.6105, 1.0, 0.8148, 0.7758, 0.6724, 1.0, 0.7758, 0.7379, 0.6308, 1.0, 0.7835, 0.7454, 0.6445, 1.0, 0.7682, 0.7305, 0.6308, 1.0, 0.7305, 0.6939, 0.5972, 1.0, 0.7379, 0.7011, 0.6038, 1.0, 0.7529, 0.7231, 0.6172, 1.0, 0.7454, 0.7084, 0.6105, 1.0, 0.7682, 0.7305, 0.6308, 1.0, 0.7682, 0.7305, 0.6308, 1.0, 0.7991, 0.7605, 0.6584, 1.0, 0.7305, 0.7011, 0.5972, 1.0, 0.7913, 0.7529, 0.6514, 1.0, 0.7529, 0.7157, 0.6172, 1.0, 0.7913, 0.7529, 0.6445, 1.0, 0.7605, 0.7231, 0.624, 1.0, 0.7379, 0.7011, 0.6038, 1.0, 1.0, 0.9823, 0.8469, 1.0, 0.9387, 0.8963, 0.7682, 1.0, 1.0, 0.9911, 0.855, 1.0, 1.0, 0.956, 0.8228, 1.0, 0.9387, 0.8963, 0.7682, 1.0, 1.0, 1.0, 0.9473, 1.0, 1.0, 1.0, 0.956, 1.0, 1.0, 1.0, 0.9911, 1.0, 1.0, 1.0, 0.8963, 1.0, 1.0, 1.0, 0.8879, 1.0, 0.7379, 0.7011, 0.6038, 1.0, 0.6795, 0.6445, 0.5583, 1.0, 0.7084, 0.6724, 0.5841, 1.0, 0.7084, 0.6724, 0.5776, 1.0, 0.7379, 0.7011, 0.6038, 1.0, 0.7084, 0.6724, 0.5776, 1.0, 0.8796, 0.8388, 0.7231, 1.0, 0.8388, 0.7991, 0.6867, 1.0, 0.8796, 0.8388, 0.7231, 1.0, 0.8632, 0.8228, 0.7084, 1.0, 0.8879, 0.8469, 0.7305, 1.0, 1.0, 1.0, 0.8796, 1.0, 0.6654, 0.6376, 0.5457, 1.0, 0.6939, 0.6584, 0.5647, 1.0, 0.7084, 0.6724, 0.5776, 1.0, 0.6724, 0.6445, 0.552, 1.0, 0.6867, 0.6514, 0.5583, 1.0, 0.6795, 0.6514, 0.5583, 1.0, 0.6939, 0.6654, 0.5711, 1.0, 0.7305, 0.6939, 0.5972, 1.0, 0.7379, 0.7011, 0.6038, 1.0, 0.7084, 0.6795, 0.5841, 1.0, 0.7157, 0.6795, 0.5841, 1.0, 0.7379, 0.7011, 0.6038, 1.0, 0.7305, 0.6939, 0.5972, 1.0, 0.7084, 0.6724, 0.5776, 1.0, 0.6584, 0.6308, 0.5395, 1.0, 0.6939, 0.6584, 0.5647, 1.0, 0.6795, 0.6445, 0.5583, 1.0, 0.7084, 0.6724, 0.5776, 1.0, 0.6939, 0.6584, 0.5647, 1.0, 0.6654, 0.6376, 0.5457, 1.0, 0.9047, 0.855, 0.7379, 1.0, 0.8796, 0.8388, 0.7231, 1.0, 0.8879, 0.8469, 0.7305, 1.0, 0.9301, 0.8879, 0.7605, 1.0, 0.9387, 0.8879, 0.7682, 1.0, 0.9734, 0.9216, 0.7991, 1.0, 1.0, 0.9647, 0.8308, 1.0, 1.0, 0.9734, 0.8388, 1.0, 0.9823, 0.9301, 0.7991, 1.0, 0.9911, 0.9473, 0.8148, 1.0, 0.7454, 0.7157, 0.6105, 1.0, 0.7605, 0.7231, 0.624, 1.0, 0.7379, 0.7084, 0.6038, 1.0, 0.7157, 0.6795, 0.5841, 1.0, 0.7379, 0.7011, 0.6038, 1.0, 0.7605, 0.7231, 0.6172, 1.0, 0.7913, 0.7605, 0.6514, 1.0, 0.8469, 0.807, 0.6939, 1.0, 0.8879, 0.8469, 0.7231, 1.0, 0.8879, 0.8469, 0.7305, 1.0, 0.9387, 0.8963, 0.7682, 1.0, 1.0, 1.0, 0.8632, 1.0, 0.7084, 0.6724, 0.5841, 1.0, 0.7454, 0.7084, 0.6105, 1.0, 0.7157, 0.6795, 0.5841, 1.0, 0.6939, 0.6584, 0.5711, 1.0, 0.7231, 0.6867, 0.5906, 1.0, 0.7305, 0.6939, 0.5972, 1.0, 0.7011, 0.6724, 0.5776, 1.0, 0.7454, 0.7084, 0.6105, 1.0, 0.7305, 0.6939, 0.5972, 1.0, 0.7157, 0.6867, 0.5906, 1.0, 0.7011, 0.6724, 0.5776, 1.0, 0.7605, 0.7305, 0.624, 1.0, 0.6867, 0.6514, 0.5583, 1.0, 0.7084, 0.6724, 0.5776, 1.0, 0.7157, 0.6795, 0.5841, 1.0, 0.7157, 0.6867, 0.5906, 1.0, 0.7011, 0.6654, 0.5776, 1.0, 0.7605, 0.7231, 0.6172, 1.0, 0.7011, 0.6724, 0.5776, 1.0, 0.7529, 0.7157, 0.6105, 1.0, 0.9047, 0.855, 0.7379, 1.0, 0.9131, 0.8632, 0.7454, 1.0, 0.9823, 0.9301, 0.7991, 1.0, 0.8963, 0.855, 0.7305, 1.0, 0.8632, 0.8228, 0.7084, 1.0, 1.0, 0.9823, 0.8469, 1.0, 0.9911, 0.9387, 0.807, 1.0, 0.9734, 0.9301, 0.7991, 1.0, 0.9911, 0.9473, 0.8148, 1.0, 1.0, 0.956, 0.8228, 1.0])
me_ghiblitreec.materials.append(mat_ghiblitreec_bark)
me_ghiblitreec.materials.append(mat_ghiblitreec_leaf)
me_ghiblitreec.update()
me_ghiblitree = bpy.data.meshes.new('GhibliTree')
me_ghiblitree.from_pydata([(0.3039, 0.0, 0.0), (0.1779, 0.2231, 0.0), (-0.07173, 0.3143, 0.0), (-0.2886, 0.139, 0.0), (-0.2689, -0.1295, 0.0), (-0.0685, -0.3001, 0.0), (0.1785, -0.2238, 0.0), (0.2206, 0.0, 0.25), (0.1465, 0.1586, 0.25), (-0.02817, 0.211, 0.25), (-0.1605, 0.08692, 0.25), (-0.1835, -0.09798, 0.25), (-0.02352, -0.1907, 0.25), (0.1445, -0.1561, 0.25), (0.2188, 0.02, 0.9), (0.1706, 0.1587, 0.9), (0.02298, 0.1822, 0.9), (-0.09247, 0.09343, 0.9), (-0.0889, -0.05171, 0.9), (0.02134, -0.1494, 0.9), (0.1644, -0.1109, 0.9), (0.2439, 0.03, 1.7), (0.2001, 0.1305, 1.7), (0.09198, 0.1528, 1.7), (0.01017, 0.08289, 1.7), (-0.003186, -0.02932, 1.7), (0.09024, -0.1004, 1.7), (0.2032, -0.07432, 1.7), (0.0, 0.0, 1.575), (0.819, -0.5951, 2.036), (-0.3121, -0.9606, 2.037), (-1.017, 0.0, 2.035), (-0.3133, 0.9643, 2.036), (0.8532, 0.6199, 2.023), (0.2953, -0.9087, 2.756), (-0.8278, -0.6015, 2.785), (-0.8364, 0.6076, 2.789), (0.3108, 0.9565, 2.777), (0.9577, 0.0, 2.757), (0.0, 0.0, 3.36), (-0.1696, -0.522, 1.799), (0.495, -0.3597, 1.736), (0.2862, -0.8808, 1.995), (0.9083, 0.0, 2.002), (0.4598, 0.334, 1.78), (-0.5552, 0.0, 1.793), (-0.7489, -0.5441, 1.995), (-0.1933, 0.595, 1.722), (-0.8192, 0.5952, 1.962), (0.2959, 0.9107, 1.983), (1.117, -0.3629, 2.35), (1.09, 0.3541, 2.35), (0.0, -1.15, 2.35), (0.7115, -0.9793, 2.35), (-1.065, -0.346, 2.35), (-0.711, -0.9786, 2.35), (-0.694, 0.9553, 2.35), (-1.122, 0.3645, 2.35), (0.6292, 0.866, 2.35), (0.0, 1.083, 2.35), (0.7375, -0.5358, 2.829), (-0.2955, -0.9095, 2.852), (-1.042, 0.0, 2.897), (-0.3188, 0.9813, 2.892), (0.8305, 0.6034, 2.889), (0.1757, -0.5407, 3.132), (0.6241, 0.0, 3.208), (-0.5101, -0.3706, 3.217), (-0.5128, 0.3726, 3.222), (0.1954, 0.6013, 3.22), (0.78, 0.28, 1.506), (1.317, -0.1104, 1.744), (0.555, -0.4125, 1.724), (0.0575, 0.28, 1.726), (0.5518, 0.9824, 1.721), (1.34, 0.6868, 1.735), (1.008, -0.4207, 2.263), (0.2449, -0.1088, 2.231), (0.1784, 0.7171, 2.266), (1.008, 0.9803, 2.263), (1.461, 0.28, 2.24), (0.78, 0.28, 2.566), (0.6521, -0.1136, 1.535), (1.124, 0.0304, 1.524), (0.9803, -0.3365, 1.702), (1.398, 0.28, 1.713), (1.098, 0.511, 1.556), (0.3449, 0.28, 1.514), (0.277, -0.08546, 1.712), (0.6429, 0.7021, 1.505), (0.2638, 0.655, 1.706), (0.9757, 0.8824, 1.707), (1.482, 0.05206, 1.95), (1.572, 0.5373, 1.95), (0.78, -0.5438, 1.95), (1.227, -0.3351, 1.95), (0.08017, 0.05262, 1.95), (0.3117, -0.3646, 1.95), (0.2967, 0.9453, 1.95), (0.08884, 0.5046, 1.95), (1.247, 0.9228, 1.95), (0.78, 1.099, 1.95), (1.314, -0.1077, 2.296), (0.5729, -0.3574, 2.302), (0.08708, 0.28, 2.314), (0.5828, 0.887, 2.285), (1.299, 0.6571, 2.287), (0.9099, -0.1198, 2.528), (1.193, 0.28, 2.519), (0.4464, 0.03764, 2.517), (0.4569, 0.5148, 2.499), (0.9154, 0.6967, 2.553), (-0.68, -0.18, 1.663), (-0.1302, -0.5794, 1.889), (-0.8966, -0.8466, 1.883), (-1.332, -0.18, 1.898), (-0.8709, 0.4075, 1.908), (-0.1669, 0.1928, 1.903), (-0.4883, -0.7702, 2.364), (-1.188, -0.5493, 2.367), (-1.186, 0.1878, 2.366), (-0.4801, 0.4352, 2.375), (-0.03053, -0.18, 2.376), (-0.68, -0.18, 2.724), (-0.8039, -0.5615, 1.698), (-0.3548, -0.4163, 1.697), (-0.4799, -0.7959, 1.852), (-0.06364, -0.18, 1.864), (-0.3556, 0.05567, 1.698), (-1.073, -0.18, 1.706), (-1.16, -0.5288, 1.873), (-0.8013, 0.1932, 1.706), (-1.175, 0.1797, 1.866), (-0.4802, 0.4349, 1.852), (0.04692, -0.4162, 2.1), (-0.001764, 0.04037, 2.1), (-0.68, -0.9133, 2.1), (-0.2478, -0.7749, 2.1), (-1.364, -0.4022, 2.1), (-1.087, -0.7402, 2.1), (-1.088, 0.3809, 2.1), (-1.432, 0.06445, 2.1), (-0.2304, 0.4388, 2.1), (-0.68, 0.5537, 2.1), (-0.1584, -0.559, 2.439), (-0.868, -0.7585, 2.42), (-1.329, -0.18, 2.441), (-0.8873, 0.458, 2.452), (-0.1505, 0.2047, 2.444), (-0.5604, -0.548, 2.632), (-0.2615, -0.18, 2.676), (-1.016, -0.4238, 2.67), (-0.973, 0.03285, 2.598), (-0.5614, 0.1849, 2.628), (0.12, -0.2, 2.745), (0.5815, -0.5353, 2.973), (-0.06559, -0.7712, 2.964), (-0.4389, -0.2, 2.977), (-0.06916, 0.3822, 2.96), (0.6231, 0.1655, 2.957), (0.2909, -0.726, 3.385), (-0.3708, -0.5566, 3.408), (-0.3415, 0.1353, 3.392), (0.306, 0.3726, 3.406), (0.7266, -0.2, 3.408), (0.12, -0.2, 3.755), (0.006771, -0.5485, 2.782), (0.3922, -0.3978, 2.812), (0.2996, -0.7528, 2.927), (0.651, -0.2, 2.947), (0.412, 0.01214, 2.788), (-0.2216, -0.2, 2.807), (-0.3178, -0.5181, 2.943), (0.01805, 0.1138, 2.819), (-0.3144, 0.1156, 2.944), (0.3014, 0.3583, 2.925), (0.7122, -0.3924, 3.15), (0.7242, -0.003694, 3.15), (0.12, -0.8316, 3.15), (0.4894, -0.7084, 3.15), (-0.5279, -0.4105, 3.15), (-0.2727, -0.7405, 3.15), (-0.2769, 0.3463, 3.15), (-0.5429, 0.01538, 3.15), (0.5052, 0.3301, 3.15), (0.12, 0.4173, 3.15), (0.5536, -0.5151, 3.432), (-0.05391, -0.7352, 3.446), (-0.459, -0.2, 3.454), (-0.06407, 0.3665, 3.463), (0.5749, 0.1305, 3.445), (0.2226, -0.5159, 3.607), (0.472, -0.2, 3.634), (-0.1798, -0.4178, 3.66), (-0.1534, -0.001387, 3.615), (0.2345, 0.1523, 3.659)], [], [(0, 1, 8, 7), (1, 2, 9, 8), (2, 3, 10, 9), (3, 4, 11, 10), (4, 5, 12, 11), (5, 6, 13, 12), (6, 0, 7, 13), (7, 8, 15, 14), (8, 9, 16, 15), (9, 10, 17, 16), (10, 11, 18, 17), (11, 12, 19, 18), (12, 13, 20, 19), (13, 7, 14, 20), (14, 15, 22, 21), (15, 16, 23, 22), (16, 17, 24, 23), (17, 18, 25, 24), (18, 19, 26, 25), (19, 20, 27, 26), (20, 14, 21, 27), (21, 22, 23, 24, 25, 26, 27), (6, 5, 4, 3, 2, 1, 0), (28, 41, 40), (29, 41, 43), (28, 40, 45), (28, 45, 47), (28, 47, 44), (29, 43, 50), (30, 42, 52), (31, 46, 54), (32, 48, 56), (33, 49, 58), (29, 50, 53), (30, 52, 55), (31, 54, 57), (32, 56, 59), (33, 58, 51), (34, 60, 65), (35, 61, 67), (36, 62, 68), (37, 63, 69), (38, 64, 66), (66, 69, 39), (66, 64, 69), (64, 37, 69), (69, 68, 39), (69, 63, 68), (63, 36, 68), (68, 67, 39), (68, 62, 67), (62, 35, 67), (67, 65, 39), (67, 61, 65), (61, 34, 65), (65, 66, 39), (65, 60, 66), (60, 38, 66), (51, 64, 38), (51, 58, 64), (58, 37, 64), (59, 63, 37), (59, 56, 63), (56, 36, 63), (57, 62, 36), (57, 54, 62), (54, 35, 62), (55, 61, 35), (55, 52, 61), (52, 34, 61), (53, 60, 34), (53, 50, 60), (50, 38, 60), (58, 59, 37), (58, 49, 59), (49, 32, 59), (56, 57, 36), (56, 48, 57), (48, 31, 57), (54, 55, 35), (54, 46, 55), (46, 30, 55), (52, 53, 34), (52, 42, 53), (42, 29, 53), (50, 51, 38), (50, 43, 51), (43, 33, 51), (44, 49, 33), (44, 47, 49), (47, 32, 49), (47, 48, 32), (47, 45, 48), (45, 31, 48), (45, 46, 31), (45, 40, 46), (40, 30, 46), (43, 44, 33), (43, 41, 44), (41, 28, 44), (40, 42, 30), (40, 41, 42), (41, 29, 42), (70, 83, 82), (71, 83, 85), (70, 82, 87), (70, 87, 89), (70, 89, 86), (71, 85, 92), (72, 84, 94), (73, 88, 96), (74, 90, 98), (75, 91, 100), (71, 92, 95), (72, 94, 97), (73, 96, 99), (74, 98, 101), (75, 100, 93), (76, 102, 107), (77, 103, 109), (78, 104, 110), (79, 105, 111), (80, 106, 108), (108, 111, 81), (108, 106, 111), (106, 79, 111), (111, 110, 81), (111, 105, 110), (105, 78, 110), (110, 109, 81), (110, 104, 109), (104, 77, 109), (109, 107, 81), (109, 103, 107), (103, 76, 107), (107, 108, 81), (107, 102, 108), (102, 80, 108), (93, 106, 80), (93, 100, 106), (100, 79, 106), (101, 105, 79), (101, 98, 105), (98, 78, 105), (99, 104, 78), (99, 96, 104), (96, 77, 104), (97, 103, 77), (97, 94, 103), (94, 76, 103), (95, 102, 76), (95, 92, 102), (92, 80, 102), (100, 101, 79), (100, 91, 101), (91, 74, 101), (98, 99, 78), (98, 90, 99), (90, 73, 99), (96, 97, 77), (96, 88, 97), (88, 72, 97), (94, 95, 76), (94, 84, 95), (84, 71, 95), (92, 93, 80), (92, 85, 93), (85, 75, 93), (86, 91, 75), (86, 89, 91), (89, 74, 91), (89, 90, 74), (89, 87, 90), (87, 73, 90), (87, 88, 73), (87, 82, 88), (82, 72, 88), (85, 86, 75), (85, 83, 86), (83, 70, 86), (82, 84, 72), (82, 83, 84), (83, 71, 84), (112, 125, 124), (113, 125, 127), (112, 124, 129), (112, 129, 131), (112, 131, 128), (113, 127, 134), (114, 126, 136), (115, 130, 138), (116, 132, 140), (117, 133, 142), (113, 134, 137), (114, 136, 139), (115, 138, 141), (116, 140, 143), (117, 142, 135), (118, 144, 149), (119, 145, 151), (120, 146, 152), (121, 147, 153), (122, 148, 150), (150, 153, 123), (150, 148, 153), (148, 121, 153), (153, 152, 123), (153, 147, 152), (147, 120, 152), (152, 151, 123), (152, 146, 151), (146, 119, 151), (151, 149, 123), (151, 145, 149), (145, 118, 149), (149, 150, 123), (149, 144, 150), (144, 122, 150), (135, 148, 122), (135, 142, 148), (142, 121, 148), (143, 147, 121), (143, 140, 147), (140, 120, 147), (141, 146, 120), (141, 138, 146), (138, 119, 146), (139, 145, 119), (139, 136, 145), (136, 118, 145), (137, 144, 118), (137, 134, 144), (134, 122, 144), (142, 143, 121), (142, 133, 143), (133, 116, 143), (140, 141, 120), (140, 132, 141), (132, 115, 141), (138, 139, 119), (138, 130, 139), (130, 114, 139), (136, 137, 118), (136, 126, 137), (126, 113, 137), (134, 135, 122), (134, 127, 135), (127, 117, 135), (128, 133, 117), (128, 131, 133), (131, 116, 133), (131, 132, 116), (131, 129, 132), (129, 115, 132), (129, 130, 115), (129, 124, 130), (124, 114, 130), (127, 128, 117), (127, 125, 128), (125, 112, 128), (124, 126, 114), (124, 125, 126), (125, 113, 126), (154, 167, 166), (155, 167, 169), (154, 166, 171), (154, 171, 173), (154, 173, 170), (155, 169, 176), (156, 168, 178), (157, 172, 180), (158, 174, 182), (159, 175, 184), (155, 176, 179), (156, 178, 181), (157, 180, 183), (158, 182, 185), (159, 184, 177), (160, 186, 191), (161, 187, 193), (162, 188, 194), (163, 189, 195), (164, 190, 192), (192, 195, 165), (192, 190, 195), (190, 163, 195), (195, 194, 165), (195, 189, 194), (189, 162, 194), (194, 193, 165), (194, 188, 193), (188, 161, 193), (193, 191, 165), (193, 187, 191), (187, 160, 191), (191, 192, 165), (191, 186, 192), (186, 164, 192), (177, 190, 164), (177, 184, 190), (184, 163, 190), (185, 189, 163), (185, 182, 189), (182, 162, 189), (183, 188, 162), (183, 180, 188), (180, 161, 188), (181, 187, 161), (181, 178, 187), (178, 160, 187), (179, 186, 160), (179, 176, 186), (176, 164, 186), (184, 185, 163), (184, 175, 185), (175, 158, 185), (182, 183, 162), (182, 174, 183), (174, 157, 183), (180, 181, 161), (180, 172, 181), (172, 156, 181), (178, 179, 160), (178, 168, 179), (168, 155, 179), (176, 177, 164), (176, 169, 177), (169, 159, 177), (170, 175, 159), (170, 173, 175), (173, 158, 175), (173, 174, 158), (173, 171, 174), (171, 157, 174), (171, 172, 157), (171, 166, 172), (166, 156, 172), (169, 170, 159), (169, 167, 170), (167, 154, 170), (166, 168, 156), (166, 167, 168), (167, 155, 168)])
me_ghiblitree.polygons.foreach_set('material_index', [0, 0, 0, 0, 0, 0, 0, 0, 0, 0, 0, 0, 0, 0, 0, 0, 0, 0, 0, 0, 0, 0, 0, 1, 1, 1, 1, 1, 1, 1, 1, 1, 1, 1, 1, 1, 1, 1, 1, 1, 1, 1, 1, 1, 1, 1, 1, 1, 1, 1, 1, 1, 1, 1, 1, 1, 1, 1, 1, 1, 1, 1, 1, 1, 1, 1, 1, 1, 1, 1, 1, 1, 1, 1, 1, 1, 1, 1, 1, 1, 1, 1, 1, 1, 1, 1, 1, 1, 1, 1, 1, 1, 1, 1, 1, 1, 1, 1, 1, 1, 1, 1, 1, 1, 1, 1, 1, 1, 1, 1, 1, 1, 1, 1, 1, 1, 1, 1, 1, 1, 1, 1, 1, 1, 1, 1, 1, 1, 1, 1, 1, 1, 1, 1, 1, 1, 1, 1, 1, 1, 1, 1, 1, 1, 1, 1, 1, 1, 1, 1, 1, 1, 1, 1, 1, 1, 1, 1, 1, 1, 1, 1, 1, 1, 1, 1, 1, 1, 1, 1, 1, 1, 1, 1, 1, 1, 1, 1, 1, 1, 1, 1, 1, 1, 1, 1, 1, 1, 1, 1, 1, 1, 1, 1, 1, 1, 1, 1, 1, 1, 1, 1, 1, 1, 1, 1, 1, 1, 1, 1, 1, 1, 1, 1, 1, 1, 1, 1, 1, 1, 1, 1, 1, 1, 1, 1, 1, 1, 1, 1, 1, 1, 1, 1, 1, 1, 1, 1, 1, 1, 1, 1, 1, 1, 1, 1, 1, 1, 1, 1, 1, 1, 1, 1, 1, 1, 1, 1, 1, 1, 1, 1, 1, 1, 1, 1, 1, 1, 1, 1, 1, 1, 1, 1, 1, 1, 1, 1, 1, 1, 1, 1, 1, 1, 1, 1, 1, 1, 1, 1, 1, 1, 1, 1, 1, 1, 1, 1, 1, 1, 1, 1, 1, 1, 1, 1, 1, 1, 1, 1, 1, 1, 1, 1, 1, 1, 1, 1, 1, 1, 1, 1, 1, 1, 1, 1, 1, 1, 1, 1, 1, 1, 1, 1, 1, 1, 1, 1, 1, 1, 1, 1, 1])
_ca = me_ghiblitree.color_attributes.new('Col', 'BYTE_COLOR', 'POINT')
_ca.data.foreach_set('color', [0.855, 0.8308, 0.7835, 1.0, 0.8228, 0.7991, 0.7605, 1.0, 0.8148, 0.7913, 0.7529, 1.0, 0.7913, 0.7682, 0.7231, 1.0, 0.7913, 0.7682, 0.7231, 1.0, 0.7835, 0.7605, 0.7231, 1.0, 0.8308, 0.807, 0.7605, 1.0, 0.8796, 0.855, 0.807, 1.0, 0.9047, 0.8796, 0.8308, 1.0, 0.8714, 0.8469, 0.7991, 1.0, 0.9047, 0.8796, 0.8308, 1.0, 0.855, 0.8308, 0.7835, 1.0, 0.8308, 0.807, 0.7605, 1.0, 0.8228, 0.7991, 0.7605, 1.0, 0.9473, 0.9216, 0.8714, 1.0, 0.9734, 0.9387, 0.8963, 1.0, 1.0, 0.9823, 0.9301, 1.0, 0.9473, 0.9216, 0.8714, 1.0, 0.9387, 0.9131, 0.8632, 1.0, 0.9911, 0.956, 0.9131, 1.0, 0.956, 0.9301, 0.8796, 1.0, 1.0, 1.0, 1.0, 1.0, 1.0, 1.0, 0.9734, 1.0, 1.0, 1.0, 1.0, 1.0, 1.0, 1.0, 1.0, 1.0, 1.0, 1.0, 1.0, 1.0, 1.0, 1.0, 1.0, 1.0, 1.0, 1.0, 0.9911, 1.0, 0.7305, 0.7011, 0.6038, 1.0, 0.7605, 0.7231, 0.624, 1.0, 0.8148, 0.7758, 0.6654, 1.0, 0.7758, 0.7379, 0.6308, 1.0, 0.7454, 0.7157, 0.6105, 1.0, 0.7454, 0.7084, 0.6105, 1.0, 0.9387, 0.8879, 0.7682, 1.0, 0.9216, 0.8796, 0.7529, 1.0, 0.9734, 0.9301, 0.7991, 1.0, 0.9301, 0.8879, 0.7605, 1.0, 0.9647, 0.9216, 0.7913, 1.0, 1.0, 1.0, 0.9911, 1.0, 0.7454, 0.7157, 0.6105, 1.0, 0.7991, 0.7682, 0.6584, 1.0, 0.7529, 0.7157, 0.6172, 1.0, 0.7758, 0.7454, 0.6376, 1.0, 0.7305, 0.7011, 0.6038, 1.0, 0.8148, 0.7758, 0.6654, 1.0, 0.7454, 0.7084, 0.6105, 1.0, 0.7835, 0.7454, 0.6445, 1.0, 0.7913, 0.7529, 0.6514, 1.0, 0.7913, 0.7529, 0.6445, 1.0, 0.7913, 0.7529, 0.6514, 1.0, 0.7682, 0.7305, 0.624, 1.0, 0.807, 0.7682, 0.6584, 1.0, 0.8148, 0.7758, 0.6724, 1.0, 0.7913, 0.7529, 0.6445, 1.0, 0.8228, 0.7835, 0.6724, 1.0, 0.807, 0.7682, 0.6654, 1.0, 0.7379, 0.7011, 0.6038, 1.0, 0.7913, 0.7529, 0.6514, 1.0, 0.7379, 0.7011, 0.6038, 1.0, 1.0, 0.9647, 0.8308, 1.0, 0.9647, 0.9216, 0.7913, 1.0, 0.9911, 0.9473, 0.8148, 1.0, 0.8963, 0.855, 0.7305, 1.0, 0.9911, 0.9473, 0.8148, 1.0, 1.0, 0.9823, 0.8469, 1.0, 1.0, 0.9911, 0.8469, 1.0, 1.0, 0.9911, 0.855, 1.0, 1.0, 1.0, 0.8714, 1.0, 1.0, 1.0, 0.956, 1.0, 0.7454, 0.7084, 0.6105, 1.0, 0.7529, 0.7157, 0.6172, 1.0, 0.6867, 0.6584, 0.5647, 1.0, 0.7305, 0.6939, 0.5972, 1.0, 0.7379, 0.7084, 0.6038, 1.0, 0.7379, 0.7011, 0.6038, 1.0, 0.8308, 0.7913, 0.6867, 1.0, 0.8963, 0.855, 0.7379, 1.0, 0.8796, 0.8388, 0.7231, 1.0, 0.8796, 0.8388, 0.7231, 1.0, 0.8469, 0.7991, 0.6939, 1.0, 1.0, 1.0, 0.8714, 1.0, 0.7379, 0.7011, 0.6038, 1.0, 0.7157, 0.6795, 0.5841, 1.0, 0.7157, 0.6795, 0.5841, 1.0, 0.7529, 0.7157, 0.6172, 1.0, 0.7084, 0.6724, 0.5776, 1.0, 0.7454, 0.7084, 0.6105, 1.0, 0.6724, 0.6445, 0.552, 1.0, 0.7157, 0.6867, 0.5906, 1.0, 0.7305, 0.7011, 0.5972, 1.0, 0.6724, 0.6376, 0.552, 1.0, 0.7305, 0.6939, 0.5972, 1.0, 0.6939, 0.6654, 0.5711, 1.0, 0.7231, 0.6939, 0.5972, 1.0, 0.7231, 0.6939, 0.5972, 1.0, 0.6867, 0.6514, 0.5583, 1.0, 0.7529, 0.7157, 0.6172, 1.0, 0.6939, 0.6584, 0.5647, 1.0, 0.6867, 0.6514, 0.5583, 1.0, 0.7084, 0.6795, 0.5841, 1.0, 0.6795, 0.6445, 0.552, 1.0, 0.8308, 0.7913, 0.6795, 1.0, 0.9301, 0.8879, 0.7605, 1.0, 0.8308, 0.7913, 0.6795, 1.0, 0.9131, 0.8632, 0.7454, 1.0, 0.9387, 0.8963, 0.7682, 1.0, 1.0, 0.9823, 0.8469, 1.0, 1.0, 1.0, 0.8714, 1.0, 1.0, 1.0, 0.8796, 1.0, 1.0, 0.9473, 0.8148, 1.0, 0.9823, 0.9387, 0.807, 1.0, 0.7605, 0.7305, 0.624, 1.0, 0.7682, 0.7305, 0.6308, 1.0, 0.7682, 0.7305, 0.6308, 1.0, 0.7605, 0.7231, 0.6172, 1.0, 0.7379, 0.7011, 0.6038, 1.0, 0.7758, 0.7379, 0.6376, 1.0, 0.9131, 0.8714, 0.7529, 1.0, 0.8796, 0.8388, 0.7231, 1.0, 0.9473, 0.9047, 0.7758, 1.0, 0.8469, 0.807, 0.6939, 1.0, 0.8879, 0.8469, 0.7305, 1.0, 1.0, 1.0, 0.9216, 1.0, 0.6939, 0.6584, 0.5711, 1.0, 0.7157, 0.6795, 0.5841, 1.0, 0.7605, 0.7231, 0.6172, 1.0, 0.7379, 0.7084, 0.6038, 1.0, 0.7454, 0.7084, 0.6105, 1.0, 0.7157, 0.6867, 0.5906, 1.0, 0.7454, 0.7084, 0.6105, 1.0, 0.7682, 0.7379, 0.6308, 1.0, 0.7835, 0.7454, 0.6376, 1.0, 0.7454, 0.7084, 0.6105, 1.0, 0.7605, 0.7231, 0.624, 1.0, 0.7011, 0.6654, 0.5776, 1.0, 0.7157, 0.6795, 0.5841, 1.0, 0.7454, 0.7084, 0.6105, 1.0, 0.7682, 0.7305, 0.6308, 1.0, 0.7084, 0.6724, 0.5776, 1.0, 0.7084, 0.6724, 0.5776, 1.0, 0.7379, 0.7011, 0.6038, 1.0, 0.7231, 0.6867, 0.5906, 1.0, 0.7084, 0.6724, 0.5776, 1.0, 0.8796, 0.8388, 0.7157, 1.0, 0.8963, 0.855, 0.7305, 1.0, 0.956, 0.9131, 0.7835, 1.0, 0.8796, 0.8388, 0.7231, 1.0, 0.9473, 0.8963, 0.7758, 1.0, 0.9911, 0.9387, 0.807, 1.0, 1.0, 0.9823, 0.8388, 1.0, 1.0, 1.0, 0.8796, 1.0, 0.9911, 0.9473, 0.8148, 1.0, 1.0, 0.9911, 0.855, 1.0, 0.7913, 0.7529, 0.6445, 1.0, 0.7991, 0.7605, 0.6514, 1.0, 0.8632, 0.8228, 0.7084, 1.0, 0.7913, 0.7529, 0.6445, 1.0, 0.8469, 0.807, 0.6939, 1.0, 0.8632, 0.8228, 0.7084, 1.0, 0.956, 0.9131, 0.7835, 1.0, 1.0, 0.9734, 0.8388, 1.0, 0.9911, 0.9473, 0.8148, 1.0, 0.9823, 0.9387, 0.807, 1.0, 0.9734, 0.9301, 0.7991, 1.0, 1.0, 1.0, 1.0, 1.0, 0.8632, 0.8228, 0.7084, 1.0, 0.8469, 0.7991, 0.6939, 1.0, 0.807, 0.7682, 0.6584, 1.0, 0.8308, 0.7913, 0.6795, 1.0, 0.807, 0.7682, 0.6584, 1.0, 0.7991, 0.7605, 0.6584, 1.0, 0.8632, 0.8228, 0.7084, 1.0, 0.8714, 0.8308, 0.7157, 1.0, 0.7913, 0.7529, 0.6445, 1.0, 0.8632, 0.8228, 0.7084, 1.0, 0.8469, 0.807, 0.6939, 1.0, 0.7758, 0.7379, 0.6376, 1.0, 0.7913, 0.7529, 0.6445, 1.0, 0.8228, 0.7835, 0.6724, 1.0, 0.8632, 0.8228, 0.7084, 1.0, 0.8632, 0.8228, 0.7084, 1.0, 0.7991, 0.7605, 0.6514, 1.0, 0.8148, 0.7758, 0.6724, 1.0, 0.8632, 0.8228, 0.7084, 1.0, 0.7913, 0.7605, 0.6514, 1.0, 0.9647, 0.9216, 0.7913, 1.0, 1.0, 0.956, 0.8228, 1.0, 1.0, 1.0, 0.8632, 1.0, 1.0, 1.0, 0.8632, 1.0, 1.0, 1.0, 0.8632, 1.0, 1.0, 1.0, 0.8879, 1.0, 1.0, 1.0, 0.9216, 1.0, 1.0, 1.0, 0.9216, 1.0, 1.0, 1.0, 0.9647, 1.0, 1.0, 1.0, 0.956, 1.0])
me_ghiblitree.materials.append(mat_ghiblitree_bark)
me_ghiblitree.materials.append(mat_ghiblitree_leaf)
me_ghiblitree.update()

# ---- objects
ob_ghiblitreeb = bpy.data.objects.new('GhibliTreeB', me_ghiblitreeb)
ob_ghiblitreec = bpy.data.objects.new('GhibliTreeC', me_ghiblitreec)
ob_sun = bpy.data.objects.new('Sun', light_sun)
ob_camtarget = bpy.data.objects.new('CamTarget', None)
ob_cam = bpy.data.objects.new('Cam', cam_cam)
ob_ghiblitree = bpy.data.objects.new('GhibliTree', me_ghiblitree)

# ---- transforms, parenting, visibility, modifiers, constraints
ob_ghiblitreeb.location = (0.0, 0.0, 0.0)
ob_ghiblitreec.location = (3.0, 0.0, 0.0)
ob_sun.location = (0.0, 0.0, 0.0)
ob_sun.rotation_euler = (0.9, 0.2, 0.6)
ob_camtarget.location = (0.0, 0.0, 1.9)
ob_cam.location = (0.0, -13.0, 2.2)
_c = ob_cam.constraints.new('TRACK_TO'); _c.name = 'Track To'
_c.target = ob_camtarget
ob_ghiblitree.location = (-3.0, 0.0, 0.0)

# ---- collection membership
scene.collection.objects.link(ob_ghiblitreeb)
scene.collection.objects.link(ob_ghiblitreec)
scene.collection.objects.link(ob_sun)
scene.collection.objects.link(ob_camtarget)
scene.collection.objects.link(ob_cam)
scene.collection.objects.link(ob_ghiblitree)

# ---- scene / render settings (as saved in the file)
scene.camera = ob_cam
scene.frame_start = 1; scene.frame_end = 250; scene.frame_set(1)
scene.render.engine = 'BLENDER_EEVEE_NEXT'
scene.render.resolution_x = 1200
scene.render.resolution_y = 700
scene.render.bake_bias = 0.0
scene.render.bake_samples = 0
scene.cycles.sampling_pattern = 'TABULATED_SOBOL'
scene.eevee.use_volume_custom_range = False
scene.view_settings.view_transform = 'Standard'
bpy.context.view_layer.update()
